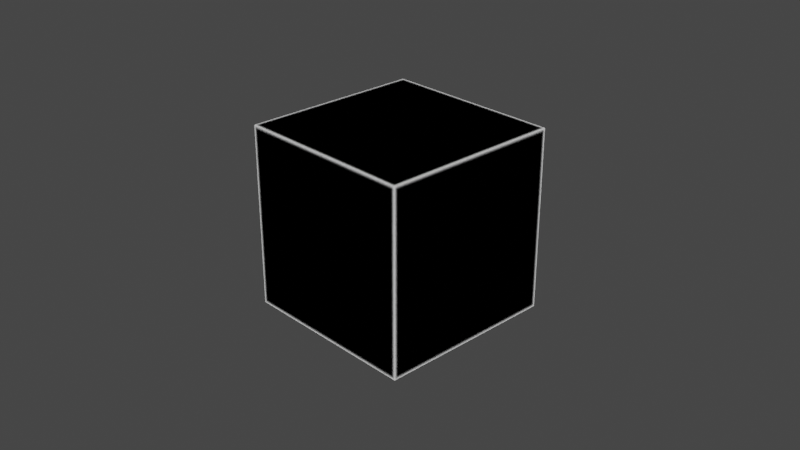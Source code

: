 # Source: lib_281.blend  (saved by Blender 2.81.16; exported with 4.5.12 LTS)
import bpy
from mathutils import Matrix  # noqa: F401  (used for matrix-valued properties, if any)

bpy.ops.wm.read_factory_settings(use_empty=True)
scene = bpy.context.scene
scene.name = 'Scene'

# ---- collections
col_collection = bpy.data.collections.new('Collection'); scene.collection.children.link(col_collection)

# ---- materials (node trees are filled in below, after node groups)
mat_material = bpy.data.materials.new('Material')
mat_material.alpha_threshold = 0.0
mat_material.line_color = (0.0, 0.0, 0.0, 1.0)

# ---- node groups
ng_ypl_engine_filter_281 = bpy.data.node_groups.new('~yPL Engine Filter 281', 'ShaderNodeTree')
_s = ng_ypl_engine_filter_281.interface.new_socket(name='Color', in_out='OUTPUT', socket_type='NodeSocketColor')
_s.default_value = (0.0, 0.0, 0.0, 0.0)
_s = ng_ypl_engine_filter_281.interface.new_socket(name='Eevee', in_out='INPUT', socket_type='NodeSocketColor')
_s.default_value = (1.0, 0.0, 0.0, 1.0)
_s = ng_ypl_engine_filter_281.interface.new_socket(name='Cycles', in_out='INPUT', socket_type='NodeSocketColor')
_s.default_value = (0.0, 1.0, 0.0, 1.0)
_N = ng_ypl_engine_filter_281.nodes; _L = ng_ypl_engine_filter_281.links
n0 = _N.new('NodeFrame'); n0.name = '__yp_info_Frame'; n0.location = (-1388, -72)
n0.label = 'Part of Ucupaint addon'
n0.width = 250
n1 = _N.new('NodeFrame'); n1.name = '__yp_info_Frame.004'; n1.location = (-1388, -112)
n1.label = 'Get the addon from github.com/ucupumar/ucupaint'
n1.width = 620
n2 = _N.new('NodeFrame'); n2.name = '__yp_info_Frame.005'; n2.location = (-1388, -152)
n2.label = 'WARNING: Do NOT edit this group manually!'
n2.width = 450
n3 = _N.new('NodeFrame'); n3.name = '__yp_info_Frame.006'; n3.location = (-1388, -192)
n3.label = 'Please use this panel: Node Editor > Properties > Ucupaint'
n3.width = 580
n4 = _N.new('NodeFrame'); n4.name = 'Frame.003'; n4.location = (-1033, 308)
n4.label = 'Check if using Cycles or Eevee'
n4.width = 501
n5 = _N.new('NodeFrame'); n5.name = 'Frame.002'; n5.location = (30, -30)
n5.label = 'The method is by using Particle Info'
n5.width = 441
n6 = _N.new('ShaderNodeMix'); n6.name = 'Mix.002'; n6.location = (249, 251)
n6.label = 'Eevee'
n6.width = 220
n6.data_type = 'RGBA'
n6.blend_type = 'MULTIPLY'
n6.inputs[0].default_value = 1.0
n7 = _N.new('ShaderNodeMix'); n7.name = 'Mix.003'; n7.location = (252, 37)
n7.label = 'Cycles'
n7.width = 220
n7.data_type = 'RGBA'
n7.blend_type = 'MULTIPLY'
n7.inputs[0].default_value = 1.0
n8 = _N.new('ShaderNodeMix'); n8.name = 'Mix.005'; n8.location = (581, 172)
n8.width = 135
n8.data_type = 'RGBA'
n8.blend_type = 'ADD'
n8.inputs[0].default_value = 1.0
n9 = _N.new('ShaderNodeMath'); n9.name = 'Math.001'; n9.location = (-17, 174)
n9.label = 'Cycles'
n9.operation = 'SUBTRACT'
n9.inputs[0].default_value = 1.0
n10 = _N.new('ShaderNodeMath'); n10.name = 'Math'; n10.location = (-259, 184)
n10.label = 'Eevee'
n10.operation = 'GREATER_THAN'
n10.inputs[1].default_value = 0.0
n11 = _N.new('ShaderNodeParticleInfo'); n11.name = 'Particle Info'; n11.location = (-495, 204)
n12 = _N.new('NodeGroupOutput'); n12.name = 'Group Output'; n12.location = (809, 96)
n13 = _N.new('NodeGroupInput'); n13.name = 'Group Input'; n13.location = (-768, -32)
n5.parent = n4
_L.new(n10.outputs[0], n9.inputs[1])
_L.new(n13.outputs[0], n6.inputs[7])
_L.new(n13.outputs[1], n7.inputs[7])
_L.new(n6.outputs[2], n8.inputs[6])
_L.new(n7.outputs[2], n8.inputs[7])
_L.new(n8.outputs[2], n12.inputs[0])
_L.new(n11.outputs[1], n10.inputs[0])
_L.new(n10.outputs[0], n7.inputs[6])
_L.new(n9.outputs[0], n6.inputs[6])
n12.is_active_output = True
ng_ypl_edge_detect = bpy.data.node_groups.new('~yPL Edge Detect', 'ShaderNodeTree')
_s = ng_ypl_edge_detect.interface.new_socket(name='Value', in_out='OUTPUT', socket_type='NodeSocketFloat')
_s.min_value = 0.0
_s.max_value = 0.0
_s = ng_ypl_edge_detect.interface.new_socket(name='Radius', in_out='INPUT', socket_type='NodeSocketFloat')
_s.default_value = 0.05
_s.min_value = 0.0
_s.max_value = 10.0
_N = ng_ypl_edge_detect.nodes; _L = ng_ypl_edge_detect.links
n0 = _N.new('NodeFrame'); n0.name = 'revision'; n0.location = (-641, 78)
n0.label = '2'
n0.width = 150
n1 = _N.new('ShaderNodeVectorMath'); n1.name = 'Vector Math.001'; n1.location = (7, -54)
n1.operation = 'CROSS_PRODUCT'
n2 = _N.new('ShaderNodeVectorMath'); n2.name = 'Vector Math'; n2.location = (190, -61)
n2.operation = 'LENGTH'
n3 = _N.new('NodeGroupOutput'); n3.name = 'Group Output'; n3.location = (735, 48)
n4 = _N.new('ShaderNodeNewGeometry'); n4.name = 'Geometry'; n4.location = (-353, 10)
n5 = _N.new('ShaderNodeAmbientOcclusion'); n5.name = 'Ambient Occlusion'; n5.location = (-354, 247)
n5.inside = True
n5.only_local = True
n6 = _N.new('ShaderNodeMath'); n6.name = 'Math'; n6.location = (51, 219)
n6.operation = 'SUBTRACT'
n6.inputs[0].default_value = 1.0
n7 = _N.new('ShaderNodeMath'); n7.name = 'Math.001'; n7.location = (-148, 328)
n7.operation = 'MULTIPLY'
n8 = _N.new('ShaderNodeGroup'); n8.name = 'Group'; n8.location = (398, 92)
n8.width = 282
n8.node_tree = ng_ypl_engine_filter_281
n9 = _N.new('ShaderNodeAmbientOcclusion'); n9.name = 'Ambient Occlusion.001'; n9.location = (-352, 514)
n9.only_local = True
n10 = _N.new('ShaderNodeBevel'); n10.name = 'Bevel'; n10.location = (-317, -244)
n11 = _N.new('NodeGroupInput'); n11.name = 'Group Input'; n11.location = (-632, 14)
_L.new(n10.outputs[0], n1.inputs[1])
_L.new(n1.outputs[0], n2.inputs[0])
_L.new(n2.outputs[1], n8.inputs[1])
_L.new(n6.outputs[0], n8.inputs[0])
_L.new(n11.outputs[0], n5.inputs[1])
_L.new(n8.outputs[0], n3.inputs[0])
_L.new(n4.outputs[1], n1.inputs[0])
_L.new(n11.outputs[0], n9.inputs[1])
_L.new(n9.outputs[1], n7.inputs[0])
_L.new(n5.outputs[1], n7.inputs[1])
_L.new(n7.outputs[0], n6.inputs[1])
_L.new(n11.outputs[0], n10.inputs[0])
n3.is_active_output = True
ng_ypl_edge_detect_custom_normal = bpy.data.node_groups.new('~yPL Edge Detect Custom Normal', 'ShaderNodeTree')
_s = ng_ypl_edge_detect_custom_normal.interface.new_socket(name='Value', in_out='OUTPUT', socket_type='NodeSocketFloat')
_s.min_value = 0.0
_s.max_value = 0.0
_s = ng_ypl_edge_detect_custom_normal.interface.new_socket(name='Radius', in_out='INPUT', socket_type='NodeSocketFloat')
_s.default_value = 0.05
_s.min_value = 0.0
_s.max_value = 10.0
_s = ng_ypl_edge_detect_custom_normal.interface.new_socket(name='Normal', in_out='INPUT', socket_type='NodeSocketVector')
_s.min_value = -1.0
_s.max_value = 1.0
_s.hide_value = True
_N = ng_ypl_edge_detect_custom_normal.nodes; _L = ng_ypl_edge_detect_custom_normal.links
n0 = _N.new('NodeFrame'); n0.name = 'revision'; n0.location = (-641, 78)
n0.label = '3'
n0.width = 150
n1 = _N.new('ShaderNodeVectorMath'); n1.name = 'Vector Math.001'; n1.location = (7, -54)
n1.operation = 'CROSS_PRODUCT'
n2 = _N.new('ShaderNodeBevel'); n2.name = 'Bevel'; n2.location = (-192, -247)
n3 = _N.new('ShaderNodeVectorMath'); n3.name = 'Vector Math'; n3.location = (190, -61)
n3.operation = 'LENGTH'
n4 = _N.new('NodeGroupOutput'); n4.name = 'Group Output'; n4.location = (735, 48)
n5 = _N.new('ShaderNodeMath'); n5.name = 'Math'; n5.location = (40, 214)
n5.operation = 'SUBTRACT'
n5.inputs[0].default_value = 1.0
n6 = _N.new('ShaderNodeMath'); n6.name = 'Math.001'; n6.location = (-158, 303)
n6.operation = 'MULTIPLY'
n7 = _N.new('ShaderNodeAmbientOcclusion'); n7.name = 'Ambient Occlusion.001'; n7.location = (-358, 530)
n7.only_local = True
n8 = _N.new('ShaderNodeGroup'); n8.name = 'Group'; n8.location = (386, 92)
n8.width = 282
n8.node_tree = ng_ypl_engine_filter_281
n9 = _N.new('ShaderNodeAmbientOcclusion'); n9.name = 'Ambient Occlusion'; n9.location = (-354, 247)
n9.inside = True
n9.only_local = True
n10 = _N.new('NodeGroupInput'); n10.name = 'Group Input'; n10.location = (-632, 14)
_L.new(n2.outputs[0], n1.inputs[1])
_L.new(n1.outputs[0], n3.inputs[0])
_L.new(n3.outputs[1], n8.inputs[1])
_L.new(n5.outputs[0], n8.inputs[0])
_L.new(n10.outputs[0], n9.inputs[1])
_L.new(n8.outputs[0], n4.inputs[0])
_L.new(n10.outputs[1], n9.inputs[2])
_L.new(n10.outputs[1], n2.inputs[1])
_L.new(n10.outputs[1], n1.inputs[0])
_L.new(n7.outputs[1], n6.inputs[0])
_L.new(n9.outputs[1], n6.inputs[1])
_L.new(n6.outputs[0], n5.inputs[1])
_L.new(n10.outputs[0], n7.inputs[1])
_L.new(n10.outputs[1], n7.inputs[2])
_L.new(n10.outputs[0], n2.inputs[0])
n4.is_active_output = True
ng_ypl_edge_detect_dot = bpy.data.node_groups.new('~yPL Edge Detect Dot', 'ShaderNodeTree')
_s = ng_ypl_edge_detect_dot.interface.new_socket(name='Value', in_out='OUTPUT', socket_type='NodeSocketFloat')
_s.min_value = 0.0
_s.max_value = 0.0
_s = ng_ypl_edge_detect_dot.interface.new_socket(name='Radius', in_out='INPUT', socket_type='NodeSocketFloat')
_s.default_value = 0.05
_s.min_value = 0.0
_s.max_value = 10.0
_N = ng_ypl_edge_detect_dot.nodes; _L = ng_ypl_edge_detect_dot.links
n0 = _N.new('NodeFrame'); n0.name = 'revision'; n0.location = (-641, 78)
n0.label = '1'
n0.width = 150
n1 = _N.new('NodeGroupOutput'); n1.name = 'Group Output'; n1.location = (734, 48)
n2 = _N.new('ShaderNodeAmbientOcclusion'); n2.name = 'Ambient Occlusion'; n2.location = (-192, 247)
n2.inside = True
n2.only_local = True
n3 = _N.new('ShaderNodeMath'); n3.name = 'Math'; n3.location = (212, 219)
n3.operation = 'SUBTRACT'
n3.inputs[0].default_value = 1.0
n4 = _N.new('ShaderNodeMath'); n4.name = 'Math.001'; n4.location = (13, 328)
n4.operation = 'MULTIPLY'
n5 = _N.new('ShaderNodeGroup'); n5.name = 'Group'; n5.location = (397, 92)
n5.width = 282
n5.node_tree = ng_ypl_engine_filter_281
n6 = _N.new('ShaderNodeAmbientOcclusion'); n6.name = 'Ambient Occlusion.001'; n6.location = (-352, 514)
n6.only_local = True
n7 = _N.new('ShaderNodeVectorMath'); n7.name = 'Vector Math.001'; n7.location = (-156, -54)
n7.operation = 'DOT_PRODUCT'
n8 = _N.new('ShaderNodeMath'); n8.name = 'Math.002'; n8.location = (38, -45)
n8.operation = 'SUBTRACT'
n8.inputs[0].default_value = 1.0
n9 = _N.new('ShaderNodeBevel'); n9.name = 'Bevel'; n9.location = (-318, -251)
n10 = _N.new('ShaderNodeNewGeometry'); n10.name = 'Geometry'; n10.location = (-370, 54)
n11 = _N.new('NodeGroupInput'); n11.name = 'Group Input'; n11.location = (-632, 14)
_L.new(n9.outputs[0], n7.inputs[1])
_L.new(n3.outputs[0], n5.inputs[0])
_L.new(n5.outputs[0], n1.inputs[0])
_L.new(n10.outputs[1], n7.inputs[0])
_L.new(n11.outputs[0], n6.inputs[1])
_L.new(n6.outputs[1], n4.inputs[0])
_L.new(n2.outputs[1], n4.inputs[1])
_L.new(n4.outputs[0], n3.inputs[1])
_L.new(n7.outputs[1], n8.inputs[1])
_L.new(n8.outputs[0], n5.inputs[1])
_L.new(n11.outputs[0], n2.inputs[1])
_L.new(n11.outputs[0], n9.inputs[0])
n1.is_active_output = True
ng_ypl_edge_detect_custom_normal_dot = bpy.data.node_groups.new('~yPL Edge Detect Custom Normal Dot', 'ShaderNodeTree')
_s = ng_ypl_edge_detect_custom_normal_dot.interface.new_socket(name='Value', in_out='OUTPUT', socket_type='NodeSocketFloat')
_s.min_value = 0.0
_s.max_value = 0.0
_s = ng_ypl_edge_detect_custom_normal_dot.interface.new_socket(name='Radius', in_out='INPUT', socket_type='NodeSocketFloat')
_s.default_value = 0.05
_s.min_value = 0.0
_s.max_value = 10.0
_s = ng_ypl_edge_detect_custom_normal_dot.interface.new_socket(name='Normal', in_out='INPUT', socket_type='NodeSocketVector')
_s.min_value = -1.0
_s.max_value = 1.0
_s.hide_value = True
_N = ng_ypl_edge_detect_custom_normal_dot.nodes; _L = ng_ypl_edge_detect_custom_normal_dot.links
n0 = _N.new('NodeFrame'); n0.name = 'revision'; n0.location = (-641, 78)
n0.label = '2'
n0.width = 150
n1 = _N.new('NodeGroupOutput'); n1.name = 'Group Output'; n1.location = (737, 48)
n2 = _N.new('ShaderNodeMath'); n2.name = 'Math'; n2.location = (204, 214)
n2.operation = 'SUBTRACT'
n2.inputs[0].default_value = 1.0
n3 = _N.new('ShaderNodeMath'); n3.name = 'Math.001'; n3.location = (6, 303)
n3.operation = 'MULTIPLY'
n4 = _N.new('ShaderNodeAmbientOcclusion'); n4.name = 'Ambient Occlusion.001'; n4.location = (-358, 530)
n4.only_local = True
n5 = _N.new('ShaderNodeGroup'); n5.name = 'Group'; n5.location = (388, 92)
n5.width = 282
n5.node_tree = ng_ypl_engine_filter_281
n6 = _N.new('ShaderNodeAmbientOcclusion'); n6.name = 'Ambient Occlusion'; n6.location = (-189, 247)
n6.inside = True
n6.only_local = True
n7 = _N.new('ShaderNodeMath'); n7.name = 'Math.002'; n7.location = (22, -32)
n7.operation = 'SUBTRACT'
n7.inputs[0].default_value = 1.0
n8 = _N.new('ShaderNodeVectorMath'); n8.name = 'Vector Math.001'; n8.location = (-156, -54)
n8.operation = 'DOT_PRODUCT'
n9 = _N.new('ShaderNodeBevel'); n9.name = 'Bevel'; n9.location = (-281, -250)
n10 = _N.new('NodeGroupInput'); n10.name = 'Group Input'; n10.location = (-632, 14)
_L.new(n9.outputs[0], n8.inputs[1])
_L.new(n2.outputs[0], n5.inputs[0])
_L.new(n5.outputs[0], n1.inputs[0])
_L.new(n10.outputs[1], n6.inputs[2])
_L.new(n10.outputs[1], n9.inputs[1])
_L.new(n10.outputs[1], n8.inputs[0])
_L.new(n4.outputs[1], n3.inputs[0])
_L.new(n6.outputs[1], n3.inputs[1])
_L.new(n3.outputs[0], n2.inputs[1])
_L.new(n10.outputs[0], n4.inputs[1])
_L.new(n10.outputs[1], n4.inputs[2])
_L.new(n8.outputs[1], n7.inputs[1])
_L.new(n7.outputs[0], n5.inputs[1])
_L.new(n10.outputs[0], n9.inputs[0])
_L.new(n10.outputs[0], n6.inputs[1])
n1.is_active_output = True

# ---- material node trees
mat_material.use_nodes = True; mat_material.node_tree.nodes.clear()
_N = mat_material.node_tree.nodes; _L = mat_material.node_tree.links
n0 = _N.new('ShaderNodeNewGeometry'); n0.name = 'Geometry'; n0.location = (-547, 129)
n1 = _N.new('ShaderNodeEmission'); n1.name = 'Emission'; n1.location = (134, 448)
n2 = _N.new('ShaderNodeOutputMaterial'); n2.name = 'Material Output'; n2.location = (343, 459)
n3 = _N.new('ShaderNodeGroup'); n3.name = 'Group.002'; n3.location = (-245, 296)
n3.width = 264
n3.node_tree = ng_ypl_edge_detect
n3.inputs[0].default_value = 0.05
n4 = _N.new('ShaderNodeGroup'); n4.name = 'Group.003'; n4.location = (-251, 126)
n4.width = 264
n4.node_tree = ng_ypl_edge_detect_custom_normal
n4.inputs[0].default_value = 0.05
n5 = _N.new('ShaderNodeGroup'); n5.name = 'Group.004'; n5.location = (81, 302)
n5.width = 264
n5.node_tree = ng_ypl_edge_detect_dot
n5.inputs[0].default_value = 0.05
n6 = _N.new('ShaderNodeGroup'); n6.name = 'Group.005'; n6.location = (77, 138)
n6.width = 264
n6.node_tree = ng_ypl_edge_detect_custom_normal_dot
n6.inputs[0].default_value = 0.05
_L.new(n1.outputs[0], n2.inputs[0])
_L.new(n3.outputs[0], n1.inputs[0])
_L.new(n0.outputs[1], n4.inputs[1])
_L.new(n0.outputs[1], n6.inputs[1])
n2.is_active_output = True

# ---- world
world_world = bpy.data.worlds.new('World'); scene.world = world_world
world_world.use_nodes = True; world_world.node_tree.nodes.clear()
_N = world_world.node_tree.nodes; _L = world_world.node_tree.links
n0 = _N.new('ShaderNodeOutputWorld'); n0.name = 'World Output'; n0.location = (300, 300)
n1 = _N.new('ShaderNodeBackground'); n1.name = 'Background'; n1.location = (10, 300)
n1.inputs[0].default_value = (0.05088, 0.05088, 0.05088, 1.0)
_L.new(n1.outputs[0], n0.inputs[0])
n0.is_active_output = True
world_world.color = (0.05088, 0.05088, 0.05088)
world_world.use_sun_shadow = False
world_world.sun_shadow_jitter_overblur = 0.0

# ---- cameras
cam_camera = bpy.data.cameras.new('Camera')
cam_camera.clip_end = 100.0
cam_camera.ortho_scale = 7.314

# ---- lights
light_light = bpy.data.lights.new('Light', 'POINT')
light_light.transmission_factor = 0.0
light_light.energy = 1000.0
light_light.shadow_soft_size = 0.1
light_light.shadow_maximum_resolution = 0.006
light_light.use_absolute_resolution = True

# ---- meshes
me_cube = bpy.data.meshes.new('Cube')
me_cube.from_pydata([(1.0, 1.0, 1.0), (1.0, 1.0, -1.0), (1.0, -1.0, 1.0), (1.0, -1.0, -1.0), (-1.0, 1.0, 1.0), (-1.0, 1.0, -1.0), (-1.0, -1.0, 1.0), (-1.0, -1.0, -1.0)], [], [(0, 4, 6, 2), (3, 2, 6, 7), (7, 6, 4, 5), (5, 1, 3, 7), (1, 0, 2, 3), (5, 4, 0, 1)])
_uv = me_cube.uv_layers.new(name='UVMap')
_uv.uv.foreach_set('vector', [0.625, 0.5, 0.875, 0.5, 0.875, 0.75, 0.625, 0.75, 0.375, 0.75, 0.625, 0.75, 0.625, 1.0, 0.375, 1.0, 0.375, 0.0, 0.625, 0.0, 0.625, 0.25, 0.375, 0.25, 0.125, 0.5, 0.375, 0.5, 0.375, 0.75, 0.125, 0.75, 0.375, 0.5, 0.625, 0.5, 0.625, 0.75, 0.375, 0.75, 0.375, 0.25, 0.625, 0.25, 0.625, 0.5, 0.375, 0.5])
me_cube.materials.append(mat_material)
me_cube.use_remesh_preserve_volume = False
me_cube.use_remesh_preserve_attributes = False
me_cube.use_mirror_vertex_groups = False
me_cube.update()

# ---- objects
ob_cube = bpy.data.objects.new('Cube', me_cube)
ob_light = bpy.data.objects.new('Light', light_light)
ob_camera = bpy.data.objects.new('Camera', cam_camera)

# ---- transforms, parenting, visibility, modifiers, constraints
ob_cube.location = (0.0, 0.0, 0.0)
ob_cube.lock_rotations_4d = False
ob_cube.empty_display_type = 'ARROWS'
ob_cube.lineart.crease_threshold = 0.0
ob_light.location = (4.076, 1.005, 5.904)
ob_light.rotation_euler = (0.6503, 0.05522, 1.866)
ob_light.lock_rotations_4d = False
ob_light.empty_display_type = 'ARROWS'
ob_light.color = (0.0, 0.0, 0.0, 0.0)
ob_light.lineart.crease_threshold = 0.0
ob_camera.location = (7.359, -6.926, 4.958)
ob_camera.rotation_euler = (1.109, 0.0, 0.8149)
ob_camera.lock_rotations_4d = False
ob_camera.empty_display_type = 'ARROWS'
ob_camera.color = (0.0, 0.0, 0.0, 0.0)
ob_camera.display_type = 'WIRE'
ob_camera.lineart.crease_threshold = 0.0

# ---- collection membership
col_collection.objects.link(ob_cube)
col_collection.objects.link(ob_light)
col_collection.objects.link(ob_camera)

# ---- scene / render settings (as saved in the file)
scene.camera = ob_camera
scene.frame_start = 1; scene.frame_end = 250; scene.frame_set(1)
scene.render.engine = 'CYCLES'
scene.cycles.use_denoising = False
scene.cycles.samples = 128
scene.cycles.sampling_pattern = 'TABULATED_SOBOL'
scene.cycles.use_adaptive_sampling = False
scene.cycles.use_light_tree = False
scene.eevee.use_gtao = True
scene.view_settings.view_transform = 'Filmic'
bpy.context.view_layer.update()

